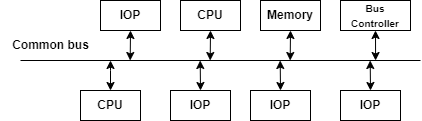

The diagram above was exported from draw.io. Its source (the exported page's mxGraphModel, read from the mxfile embedded in the PNG):
<mxGraphModel dx="808" dy="428" grid="1" gridSize="10" guides="1" tooltips="1" connect="1" arrows="1" fold="1" page="1" pageScale="1" pageWidth="827" pageHeight="1169" math="0" shadow="0">
  <root>
    <mxCell id="0" />
    <mxCell id="1" parent="0" />
    <mxCell id="rAAwvi0hZqG7xX5FOKYo-77" style="edgeStyle=orthogonalEdgeStyle;rounded=0;orthogonalLoop=1;jettySize=auto;html=1;exitX=0.5;exitY=1;exitDx=0;exitDy=0;startArrow=classic;startFill=1;" edge="1" parent="1" source="rAAwvi0hZqG7xX5FOKYo-67">
      <mxGeometry relative="1" as="geometry">
        <mxPoint x="309.6923076923076" y="160" as="targetPoint" />
      </mxGeometry>
    </mxCell>
    <mxCell id="rAAwvi0hZqG7xX5FOKYo-67" value="&lt;b&gt;IOP&lt;/b&gt;" style="rounded=0;whiteSpace=wrap;html=1;" vertex="1" parent="1">
      <mxGeometry x="280" y="100" width="60" height="30" as="geometry" />
    </mxCell>
    <mxCell id="rAAwvi0hZqG7xX5FOKYo-68" value="" style="endArrow=none;html=1;rounded=0;" edge="1" parent="1">
      <mxGeometry width="50" height="50" relative="1" as="geometry">
        <mxPoint x="200" y="160" as="sourcePoint" />
        <mxPoint x="600" y="160" as="targetPoint" />
      </mxGeometry>
    </mxCell>
    <mxCell id="rAAwvi0hZqG7xX5FOKYo-69" value="&lt;b&gt;Common bus&lt;/b&gt;" style="text;html=1;align=center;verticalAlign=middle;resizable=0;points=[];autosize=1;strokeColor=none;fillColor=none;" vertex="1" parent="1">
      <mxGeometry x="180" y="130" width="100" height="30" as="geometry" />
    </mxCell>
    <mxCell id="rAAwvi0hZqG7xX5FOKYo-81" style="edgeStyle=orthogonalEdgeStyle;rounded=0;orthogonalLoop=1;jettySize=auto;html=1;exitX=0.5;exitY=1;exitDx=0;exitDy=0;startArrow=classic;startFill=1;" edge="1" parent="1" source="rAAwvi0hZqG7xX5FOKYo-70">
      <mxGeometry relative="1" as="geometry">
        <mxPoint x="389.6923076923076" y="160" as="targetPoint" />
      </mxGeometry>
    </mxCell>
    <mxCell id="rAAwvi0hZqG7xX5FOKYo-70" value="&lt;b&gt;CPU&lt;/b&gt;" style="rounded=0;whiteSpace=wrap;html=1;" vertex="1" parent="1">
      <mxGeometry x="360" y="100" width="60" height="30" as="geometry" />
    </mxCell>
    <mxCell id="rAAwvi0hZqG7xX5FOKYo-82" style="edgeStyle=orthogonalEdgeStyle;rounded=0;orthogonalLoop=1;jettySize=auto;html=1;exitX=0.5;exitY=0;exitDx=0;exitDy=0;startArrow=classic;startFill=1;" edge="1" parent="1" source="rAAwvi0hZqG7xX5FOKYo-71">
      <mxGeometry relative="1" as="geometry">
        <mxPoint x="459.6923076923076" y="160" as="targetPoint" />
      </mxGeometry>
    </mxCell>
    <mxCell id="rAAwvi0hZqG7xX5FOKYo-71" value="&lt;b&gt;IOP&lt;/b&gt;" style="rounded=0;whiteSpace=wrap;html=1;" vertex="1" parent="1">
      <mxGeometry x="430" y="190" width="60" height="30" as="geometry" />
    </mxCell>
    <mxCell id="rAAwvi0hZqG7xX5FOKYo-86" style="edgeStyle=orthogonalEdgeStyle;rounded=0;orthogonalLoop=1;jettySize=auto;html=1;exitX=0.5;exitY=1;exitDx=0;exitDy=0;startArrow=classic;startFill=1;" edge="1" parent="1" source="rAAwvi0hZqG7xX5FOKYo-72">
      <mxGeometry relative="1" as="geometry">
        <mxPoint x="555.0769230769231" y="160" as="targetPoint" />
      </mxGeometry>
    </mxCell>
    <mxCell id="rAAwvi0hZqG7xX5FOKYo-72" value="&lt;b&gt;&lt;font style=&quot;font-size: 10px;&quot;&gt;Bus Controller&lt;/font&gt;&lt;/b&gt;" style="rounded=0;whiteSpace=wrap;html=1;" vertex="1" parent="1">
      <mxGeometry x="520" y="100" width="70" height="30" as="geometry" />
    </mxCell>
    <mxCell id="rAAwvi0hZqG7xX5FOKYo-84" style="edgeStyle=orthogonalEdgeStyle;rounded=0;orthogonalLoop=1;jettySize=auto;html=1;exitX=0.5;exitY=0;exitDx=0;exitDy=0;startArrow=classic;startFill=1;" edge="1" parent="1" source="rAAwvi0hZqG7xX5FOKYo-73">
      <mxGeometry relative="1" as="geometry">
        <mxPoint x="549.6923076923076" y="160" as="targetPoint" />
      </mxGeometry>
    </mxCell>
    <mxCell id="rAAwvi0hZqG7xX5FOKYo-73" value="&lt;b&gt;IOP&lt;/b&gt;" style="rounded=0;whiteSpace=wrap;html=1;" vertex="1" parent="1">
      <mxGeometry x="520" y="190" width="60" height="30" as="geometry" />
    </mxCell>
    <mxCell id="rAAwvi0hZqG7xX5FOKYo-80" style="edgeStyle=orthogonalEdgeStyle;rounded=0;orthogonalLoop=1;jettySize=auto;html=1;exitX=0.5;exitY=0;exitDx=0;exitDy=0;startArrow=classic;startFill=1;" edge="1" parent="1" source="rAAwvi0hZqG7xX5FOKYo-74">
      <mxGeometry relative="1" as="geometry">
        <mxPoint x="379.6923076923076" y="160" as="targetPoint" />
      </mxGeometry>
    </mxCell>
    <mxCell id="rAAwvi0hZqG7xX5FOKYo-74" value="&lt;b&gt;IOP&lt;/b&gt;" style="rounded=0;whiteSpace=wrap;html=1;" vertex="1" parent="1">
      <mxGeometry x="350" y="190" width="60" height="30" as="geometry" />
    </mxCell>
    <mxCell id="rAAwvi0hZqG7xX5FOKYo-83" style="edgeStyle=orthogonalEdgeStyle;rounded=0;orthogonalLoop=1;jettySize=auto;html=1;exitX=0.5;exitY=1;exitDx=0;exitDy=0;startArrow=classic;startFill=1;" edge="1" parent="1" source="rAAwvi0hZqG7xX5FOKYo-75">
      <mxGeometry relative="1" as="geometry">
        <mxPoint x="469.6923076923076" y="160" as="targetPoint" />
      </mxGeometry>
    </mxCell>
    <mxCell id="rAAwvi0hZqG7xX5FOKYo-75" value="&lt;b&gt;Memory&lt;/b&gt;" style="rounded=0;whiteSpace=wrap;html=1;" vertex="1" parent="1">
      <mxGeometry x="440" y="100" width="60" height="30" as="geometry" />
    </mxCell>
    <mxCell id="rAAwvi0hZqG7xX5FOKYo-78" style="edgeStyle=orthogonalEdgeStyle;rounded=0;orthogonalLoop=1;jettySize=auto;html=1;startArrow=classic;startFill=1;" edge="1" parent="1" source="rAAwvi0hZqG7xX5FOKYo-76">
      <mxGeometry relative="1" as="geometry">
        <mxPoint x="290" y="160" as="targetPoint" />
      </mxGeometry>
    </mxCell>
    <mxCell id="rAAwvi0hZqG7xX5FOKYo-76" value="&lt;b&gt;CPU&lt;/b&gt;" style="rounded=0;whiteSpace=wrap;html=1;" vertex="1" parent="1">
      <mxGeometry x="260" y="190" width="60" height="30" as="geometry" />
    </mxCell>
  </root>
</mxGraphModel>